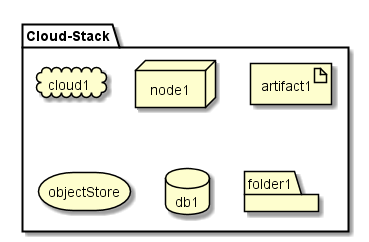

The diagram above was rendered by PlantUML. Its source (embedded in the PNG):
@startuml

package  "Cloud-Stack" {
  cloud cloud1
  node node1
  artifact artifact1
  storage objectStore
  database db1
  folder folder1
}

@enduml